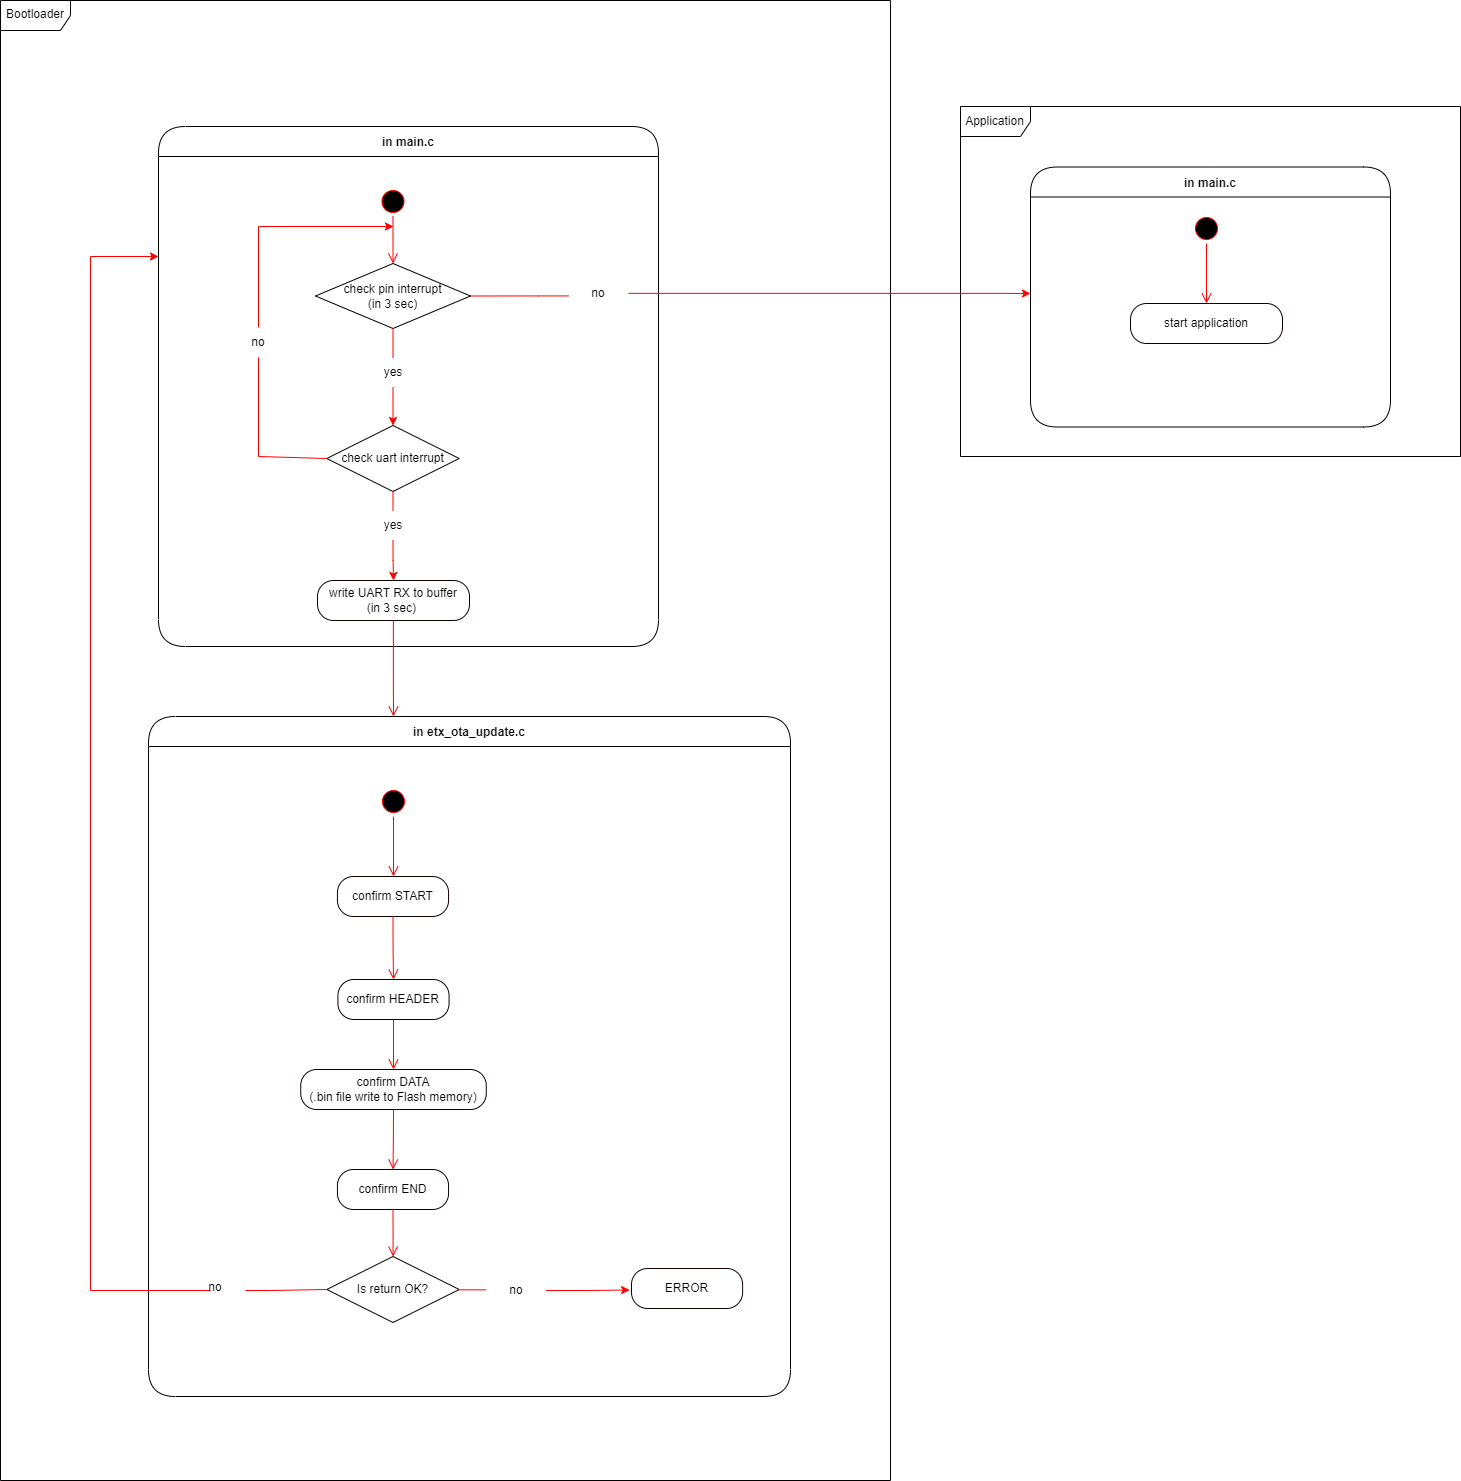

The diagram above was exported from draw.io. Its source (the exported page's mxGraphModel, read from the mxfile embedded in the PNG):
<mxGraphModel dx="2966" dy="1654" grid="1" gridSize="10" guides="1" tooltips="1" connect="1" arrows="1" fold="1" page="1" pageScale="1" pageWidth="1100" pageHeight="850" background="none" math="0" shadow="0">
  <root>
    <mxCell id="0" />
    <mxCell id="1" parent="0" />
    <mxCell id="OMEoa2EQvLNQlHsPpFCV-2" value="Application" style="shape=umlFrame;whiteSpace=wrap;html=1;width=70;height=30;" vertex="1" parent="1">
      <mxGeometry x="1040" y="236" width="500" height="350" as="geometry" />
    </mxCell>
    <mxCell id="OMEoa2EQvLNQlHsPpFCV-1" value="Bootloader" style="shape=umlFrame;whiteSpace=wrap;html=1;width=70;height=30;" vertex="1" parent="1">
      <mxGeometry x="80" y="130" width="890" height="1480" as="geometry" />
    </mxCell>
    <mxCell id="OMEoa2EQvLNQlHsPpFCV-34" value="in main.c" style="swimlane;fontStyle=1;align=center;verticalAlign=middle;childLayout=stackLayout;horizontal=1;startSize=30;horizontalStack=0;resizeParent=0;resizeLast=1;container=0;fontColor=#000000;collapsible=0;rounded=1;arcSize=30;strokeColor=#030000;fillColor=#FFFFFF;swimlaneFillColor=#FFFFFF;dropTarget=0;" vertex="1" parent="1">
      <mxGeometry x="238" y="256" width="500" height="520" as="geometry" />
    </mxCell>
    <mxCell id="OMEoa2EQvLNQlHsPpFCV-3" value="" style="ellipse;html=1;shape=startState;fillColor=#000000;strokeColor=#ff0000;" vertex="1" parent="1">
      <mxGeometry x="457.5" y="316" width="30" height="30" as="geometry" />
    </mxCell>
    <mxCell id="OMEoa2EQvLNQlHsPpFCV-4" value="" style="edgeStyle=orthogonalEdgeStyle;html=1;verticalAlign=bottom;endArrow=open;endSize=8;strokeColor=#FF0000;rounded=0;entryX=0.5;entryY=0;entryDx=0;entryDy=0;" edge="1" source="OMEoa2EQvLNQlHsPpFCV-3" parent="1" target="OMEoa2EQvLNQlHsPpFCV-5">
      <mxGeometry relative="1" as="geometry">
        <mxPoint x="472.5" y="406" as="targetPoint" />
      </mxGeometry>
    </mxCell>
    <mxCell id="OMEoa2EQvLNQlHsPpFCV-11" style="edgeStyle=orthogonalEdgeStyle;rounded=0;orthogonalLoop=1;jettySize=auto;html=1;exitX=0.5;exitY=1;exitDx=0;exitDy=0;entryX=0.5;entryY=0;entryDx=0;entryDy=0;strokeColor=#FF0000;startArrow=none;" edge="1" parent="1" source="OMEoa2EQvLNQlHsPpFCV-14" target="OMEoa2EQvLNQlHsPpFCV-10">
      <mxGeometry relative="1" as="geometry" />
    </mxCell>
    <mxCell id="OMEoa2EQvLNQlHsPpFCV-5" value="check pin interrupt &lt;br&gt;(in 3 sec)" style="rhombus;whiteSpace=wrap;html=1;" vertex="1" parent="1">
      <mxGeometry x="395" y="393" width="155" height="65" as="geometry" />
    </mxCell>
    <mxCell id="OMEoa2EQvLNQlHsPpFCV-10" value="check uart interrupt" style="rhombus;whiteSpace=wrap;html=1;" vertex="1" parent="1">
      <mxGeometry x="406.25" y="555" width="132.5" height="66" as="geometry" />
    </mxCell>
    <mxCell id="OMEoa2EQvLNQlHsPpFCV-14" value="yes" style="text;html=1;strokeColor=none;fillColor=none;align=center;verticalAlign=middle;whiteSpace=wrap;rounded=0;" vertex="1" parent="1">
      <mxGeometry x="442.5" y="487" width="60" height="30" as="geometry" />
    </mxCell>
    <mxCell id="OMEoa2EQvLNQlHsPpFCV-15" value="" style="edgeStyle=orthogonalEdgeStyle;rounded=0;orthogonalLoop=1;jettySize=auto;html=1;exitX=0.5;exitY=1;exitDx=0;exitDy=0;entryX=0.5;entryY=0;entryDx=0;entryDy=0;strokeColor=#FF0000;endArrow=none;" edge="1" parent="1" source="OMEoa2EQvLNQlHsPpFCV-5" target="OMEoa2EQvLNQlHsPpFCV-14">
      <mxGeometry relative="1" as="geometry">
        <mxPoint x="472.5" y="440" as="sourcePoint" />
        <mxPoint x="472.5" y="569" as="targetPoint" />
      </mxGeometry>
    </mxCell>
    <mxCell id="OMEoa2EQvLNQlHsPpFCV-16" value="write UART RX to buffer&lt;br&gt;(in 3 sec)&amp;nbsp;" style="rounded=1;whiteSpace=wrap;html=1;arcSize=40;fontColor=#000000;fillColor=#FFFFFF;strokeColor=#120000;" vertex="1" parent="1">
      <mxGeometry x="397" y="710" width="152" height="40" as="geometry" />
    </mxCell>
    <mxCell id="OMEoa2EQvLNQlHsPpFCV-17" value="" style="edgeStyle=orthogonalEdgeStyle;html=1;verticalAlign=bottom;endArrow=open;endSize=8;strokeColor=#ff0000;rounded=0;" edge="1" source="OMEoa2EQvLNQlHsPpFCV-16" parent="1">
      <mxGeometry relative="1" as="geometry">
        <mxPoint x="473" y="846" as="targetPoint" />
        <Array as="points">
          <mxPoint x="473" y="816" />
          <mxPoint x="473" y="816" />
        </Array>
      </mxGeometry>
    </mxCell>
    <mxCell id="OMEoa2EQvLNQlHsPpFCV-18" style="edgeStyle=orthogonalEdgeStyle;rounded=0;orthogonalLoop=1;jettySize=auto;html=1;exitX=0.5;exitY=1;exitDx=0;exitDy=0;entryX=0.5;entryY=0;entryDx=0;entryDy=0;strokeColor=#FF0000;startArrow=none;" edge="1" parent="1" source="OMEoa2EQvLNQlHsPpFCV-19" target="OMEoa2EQvLNQlHsPpFCV-16">
      <mxGeometry relative="1" as="geometry">
        <mxPoint x="472.5" y="708" as="targetPoint" />
      </mxGeometry>
    </mxCell>
    <mxCell id="OMEoa2EQvLNQlHsPpFCV-19" value="yes" style="text;html=1;strokeColor=none;fillColor=none;align=center;verticalAlign=middle;whiteSpace=wrap;rounded=0;" vertex="1" parent="1">
      <mxGeometry x="442.5" y="640" width="60" height="30" as="geometry" />
    </mxCell>
    <mxCell id="OMEoa2EQvLNQlHsPpFCV-20" value="" style="edgeStyle=orthogonalEdgeStyle;rounded=0;orthogonalLoop=1;jettySize=auto;html=1;exitX=0.5;exitY=1;exitDx=0;exitDy=0;entryX=0.5;entryY=0;entryDx=0;entryDy=0;strokeColor=#FF0000;endArrow=none;" edge="1" parent="1" target="OMEoa2EQvLNQlHsPpFCV-19">
      <mxGeometry relative="1" as="geometry">
        <mxPoint x="472.5" y="621" as="sourcePoint" />
        <mxPoint x="472.5" y="732" as="targetPoint" />
      </mxGeometry>
    </mxCell>
    <mxCell id="OMEoa2EQvLNQlHsPpFCV-25" style="edgeStyle=orthogonalEdgeStyle;rounded=0;orthogonalLoop=1;jettySize=auto;html=1;strokeColor=#FF0000;startArrow=none;" edge="1" parent="1" source="OMEoa2EQvLNQlHsPpFCV-26">
      <mxGeometry relative="1" as="geometry">
        <mxPoint x="532.5" y="585.5" as="sourcePoint" />
        <mxPoint x="473" y="356" as="targetPoint" />
        <Array as="points">
          <mxPoint x="338" y="356" />
        </Array>
      </mxGeometry>
    </mxCell>
    <mxCell id="OMEoa2EQvLNQlHsPpFCV-26" value="no" style="text;html=1;strokeColor=none;fillColor=none;align=center;verticalAlign=middle;whiteSpace=wrap;rounded=0;" vertex="1" parent="1">
      <mxGeometry x="308" y="457" width="60" height="30" as="geometry" />
    </mxCell>
    <mxCell id="OMEoa2EQvLNQlHsPpFCV-29" value="" style="edgeStyle=orthogonalEdgeStyle;rounded=0;orthogonalLoop=1;jettySize=auto;html=1;strokeColor=#FF0000;endArrow=none;entryX=0.5;entryY=1;entryDx=0;entryDy=0;exitX=0;exitY=0.5;exitDx=0;exitDy=0;" edge="1" parent="1" source="OMEoa2EQvLNQlHsPpFCV-10" target="OMEoa2EQvLNQlHsPpFCV-26">
      <mxGeometry relative="1" as="geometry">
        <mxPoint x="534.7922077922077" y="586.0285714285714" as="sourcePoint" />
        <mxPoint x="473" y="356" as="targetPoint" />
        <Array as="points">
          <mxPoint x="406" y="586" />
          <mxPoint x="338" y="586" />
        </Array>
      </mxGeometry>
    </mxCell>
    <mxCell id="OMEoa2EQvLNQlHsPpFCV-30" style="edgeStyle=orthogonalEdgeStyle;rounded=0;orthogonalLoop=1;jettySize=auto;html=1;strokeColor=#FF0000;startArrow=none;" edge="1" parent="1" source="OMEoa2EQvLNQlHsPpFCV-31">
      <mxGeometry relative="1" as="geometry">
        <mxPoint x="542.5" y="595.5" as="sourcePoint" />
        <mxPoint x="1110" y="423" as="targetPoint" />
        <Array as="points">
          <mxPoint x="1080" y="423" />
          <mxPoint x="1080" y="423" />
        </Array>
      </mxGeometry>
    </mxCell>
    <mxCell id="OMEoa2EQvLNQlHsPpFCV-31" value="no" style="text;html=1;strokeColor=none;fillColor=none;align=center;verticalAlign=middle;whiteSpace=wrap;rounded=0;" vertex="1" parent="1">
      <mxGeometry x="648" y="408" width="60" height="30" as="geometry" />
    </mxCell>
    <mxCell id="OMEoa2EQvLNQlHsPpFCV-32" value="" style="edgeStyle=orthogonalEdgeStyle;rounded=0;orthogonalLoop=1;jettySize=auto;html=1;strokeColor=#FF0000;endArrow=none;exitX=1;exitY=0.5;exitDx=0;exitDy=0;" edge="1" parent="1" target="OMEoa2EQvLNQlHsPpFCV-31" source="OMEoa2EQvLNQlHsPpFCV-5">
      <mxGeometry relative="1" as="geometry">
        <mxPoint x="544.7348484848485" y="595.9999999999999" as="sourcePoint" />
        <mxPoint x="483" y="366" as="targetPoint" />
        <Array as="points">
          <mxPoint x="618" y="426" />
          <mxPoint x="618" y="426" />
        </Array>
      </mxGeometry>
    </mxCell>
    <mxCell id="OMEoa2EQvLNQlHsPpFCV-37" value="in etx_ota_update.c" style="swimlane;fontStyle=1;align=center;verticalAlign=middle;childLayout=stackLayout;horizontal=1;startSize=30;horizontalStack=0;resizeParent=0;resizeLast=1;container=0;fontColor=#000000;collapsible=0;rounded=1;arcSize=30;strokeColor=#030000;fillColor=#FFFFFF;swimlaneFillColor=#FFFFFF;dropTarget=0;" vertex="1" parent="1">
      <mxGeometry x="228" y="846" width="642" height="680" as="geometry" />
    </mxCell>
    <mxCell id="OMEoa2EQvLNQlHsPpFCV-38" value="" style="ellipse;html=1;shape=startState;fillColor=#000000;strokeColor=#ff0000;" vertex="1" parent="1">
      <mxGeometry x="458" y="916" width="30" height="30" as="geometry" />
    </mxCell>
    <mxCell id="OMEoa2EQvLNQlHsPpFCV-39" value="" style="edgeStyle=orthogonalEdgeStyle;html=1;verticalAlign=bottom;endArrow=open;endSize=8;strokeColor=#ff0000;rounded=0;" edge="1" source="OMEoa2EQvLNQlHsPpFCV-38" parent="1">
      <mxGeometry relative="1" as="geometry">
        <mxPoint x="473" y="1006" as="targetPoint" />
      </mxGeometry>
    </mxCell>
    <mxCell id="OMEoa2EQvLNQlHsPpFCV-40" value="in main.c" style="swimlane;fontStyle=1;align=center;verticalAlign=middle;childLayout=stackLayout;horizontal=1;startSize=30;horizontalStack=0;resizeParent=0;resizeLast=1;container=0;fontColor=#000000;collapsible=0;rounded=1;arcSize=30;strokeColor=#030000;fillColor=#FFFFFF;swimlaneFillColor=#FFFFFF;dropTarget=0;" vertex="1" parent="1">
      <mxGeometry x="1110" y="296.5" width="360" height="260" as="geometry" />
    </mxCell>
    <mxCell id="OMEoa2EQvLNQlHsPpFCV-41" value="" style="ellipse;html=1;shape=startState;fillColor=#000000;strokeColor=#ff0000;" vertex="1" parent="1">
      <mxGeometry x="1271" y="343" width="30" height="30" as="geometry" />
    </mxCell>
    <mxCell id="OMEoa2EQvLNQlHsPpFCV-42" value="" style="edgeStyle=orthogonalEdgeStyle;html=1;verticalAlign=bottom;endArrow=open;endSize=8;strokeColor=#ff0000;rounded=0;" edge="1" source="OMEoa2EQvLNQlHsPpFCV-41" parent="1">
      <mxGeometry relative="1" as="geometry">
        <mxPoint x="1286" y="433" as="targetPoint" />
      </mxGeometry>
    </mxCell>
    <mxCell id="OMEoa2EQvLNQlHsPpFCV-43" value="start application" style="rounded=1;whiteSpace=wrap;html=1;arcSize=40;fontColor=#000000;fillColor=#FFFFFF;strokeColor=#120000;" vertex="1" parent="1">
      <mxGeometry x="1210" y="433" width="152" height="40" as="geometry" />
    </mxCell>
    <mxCell id="OMEoa2EQvLNQlHsPpFCV-44" value="confirm START" style="rounded=1;whiteSpace=wrap;html=1;arcSize=40;fontColor=#000000;fillColor=#FFFFFF;strokeColor=#120000;" vertex="1" parent="1">
      <mxGeometry x="416.94" y="1006" width="111.12" height="40" as="geometry" />
    </mxCell>
    <mxCell id="OMEoa2EQvLNQlHsPpFCV-45" value="confirm HEADER" style="rounded=1;whiteSpace=wrap;html=1;arcSize=40;fontColor=#000000;fillColor=#FFFFFF;strokeColor=#120000;" vertex="1" parent="1">
      <mxGeometry x="417.43" y="1109" width="111.13" height="40" as="geometry" />
    </mxCell>
    <mxCell id="OMEoa2EQvLNQlHsPpFCV-46" value="confirm DATA&lt;br&gt;(.bin file write to Flash memory)" style="rounded=1;whiteSpace=wrap;html=1;arcSize=40;fontColor=#000000;fillColor=#FFFFFF;strokeColor=#120000;" vertex="1" parent="1">
      <mxGeometry x="380.22" y="1199" width="185.56" height="40" as="geometry" />
    </mxCell>
    <mxCell id="OMEoa2EQvLNQlHsPpFCV-47" value="confirm END" style="rounded=1;whiteSpace=wrap;html=1;arcSize=40;fontColor=#000000;fillColor=#FFFFFF;strokeColor=#120000;" vertex="1" parent="1">
      <mxGeometry x="416.93" y="1299" width="111.13" height="40" as="geometry" />
    </mxCell>
    <mxCell id="OMEoa2EQvLNQlHsPpFCV-48" value="" style="edgeStyle=orthogonalEdgeStyle;html=1;verticalAlign=bottom;endArrow=open;endSize=8;strokeColor=#ff0000;rounded=0;exitX=0.5;exitY=1;exitDx=0;exitDy=0;entryX=0.5;entryY=0;entryDx=0;entryDy=0;" edge="1" parent="1" source="OMEoa2EQvLNQlHsPpFCV-44" target="OMEoa2EQvLNQlHsPpFCV-45">
      <mxGeometry relative="1" as="geometry">
        <mxPoint x="483" y="1016" as="targetPoint" />
        <mxPoint x="483" y="956" as="sourcePoint" />
      </mxGeometry>
    </mxCell>
    <mxCell id="OMEoa2EQvLNQlHsPpFCV-49" value="" style="edgeStyle=orthogonalEdgeStyle;html=1;verticalAlign=bottom;endArrow=open;endSize=8;strokeColor=#ff0000;rounded=0;exitX=0.5;exitY=1;exitDx=0;exitDy=0;" edge="1" parent="1" source="OMEoa2EQvLNQlHsPpFCV-45" target="OMEoa2EQvLNQlHsPpFCV-46">
      <mxGeometry relative="1" as="geometry">
        <mxPoint x="482.995" y="1119" as="targetPoint" />
        <mxPoint x="482.5" y="1039" as="sourcePoint" />
      </mxGeometry>
    </mxCell>
    <mxCell id="OMEoa2EQvLNQlHsPpFCV-50" value="" style="edgeStyle=orthogonalEdgeStyle;html=1;verticalAlign=bottom;endArrow=open;endSize=8;strokeColor=#ff0000;rounded=0;exitX=0.5;exitY=1;exitDx=0;exitDy=0;" edge="1" parent="1" source="OMEoa2EQvLNQlHsPpFCV-46" target="OMEoa2EQvLNQlHsPpFCV-47">
      <mxGeometry relative="1" as="geometry">
        <mxPoint x="482.995" y="1209" as="targetPoint" />
        <mxPoint x="482.995" y="1159" as="sourcePoint" />
      </mxGeometry>
    </mxCell>
    <mxCell id="OMEoa2EQvLNQlHsPpFCV-51" value="Is return OK?" style="rhombus;whiteSpace=wrap;html=1;" vertex="1" parent="1">
      <mxGeometry x="406.25" y="1386" width="132.5" height="66" as="geometry" />
    </mxCell>
    <mxCell id="OMEoa2EQvLNQlHsPpFCV-52" value="" style="edgeStyle=orthogonalEdgeStyle;html=1;verticalAlign=bottom;endArrow=open;endSize=8;strokeColor=#ff0000;rounded=0;exitX=0.5;exitY=1;exitDx=0;exitDy=0;" edge="1" parent="1" source="OMEoa2EQvLNQlHsPpFCV-47" target="OMEoa2EQvLNQlHsPpFCV-51">
      <mxGeometry relative="1" as="geometry">
        <mxPoint x="482.41666666666674" y="1309" as="targetPoint" />
        <mxPoint x="483" y="1249" as="sourcePoint" />
      </mxGeometry>
    </mxCell>
    <mxCell id="OMEoa2EQvLNQlHsPpFCV-53" style="edgeStyle=orthogonalEdgeStyle;rounded=0;orthogonalLoop=1;jettySize=auto;html=1;strokeColor=#FF0000;startArrow=none;entryX=-0.017;entryY=0.536;entryDx=0;entryDy=0;entryPerimeter=0;" edge="1" parent="1" source="OMEoa2EQvLNQlHsPpFCV-54" target="OMEoa2EQvLNQlHsPpFCV-58">
      <mxGeometry relative="1" as="geometry">
        <mxPoint x="460.05999999999995" y="1593.5" as="sourcePoint" />
        <mxPoint x="731.3399999999999" y="1419.72" as="targetPoint" />
        <Array as="points" />
      </mxGeometry>
    </mxCell>
    <mxCell id="OMEoa2EQvLNQlHsPpFCV-54" value="no" style="text;html=1;strokeColor=none;fillColor=none;align=center;verticalAlign=middle;whiteSpace=wrap;rounded=0;" vertex="1" parent="1">
      <mxGeometry x="565.56" y="1405" width="60" height="30" as="geometry" />
    </mxCell>
    <mxCell id="OMEoa2EQvLNQlHsPpFCV-55" value="" style="edgeStyle=orthogonalEdgeStyle;rounded=0;orthogonalLoop=1;jettySize=auto;html=1;strokeColor=#FF0000;endArrow=none;exitX=0.989;exitY=0.505;exitDx=0;exitDy=0;exitPerimeter=0;" edge="1" parent="1" target="OMEoa2EQvLNQlHsPpFCV-54" source="OMEoa2EQvLNQlHsPpFCV-51">
      <mxGeometry relative="1" as="geometry">
        <mxPoint x="528.5600000000002" y="1423.5" as="sourcePoint" />
        <mxPoint x="461.55999999999995" y="1364" as="targetPoint" />
        <Array as="points">
          <mxPoint x="578" y="1420" />
          <mxPoint x="578" y="1420" />
        </Array>
      </mxGeometry>
    </mxCell>
    <mxCell id="OMEoa2EQvLNQlHsPpFCV-58" value="ERROR" style="rounded=1;whiteSpace=wrap;html=1;arcSize=40;fontColor=#000000;fillColor=#FFFFFF;strokeColor=#120000;" vertex="1" parent="1">
      <mxGeometry x="711" y="1398" width="111.13" height="40" as="geometry" />
    </mxCell>
    <mxCell id="OMEoa2EQvLNQlHsPpFCV-62" style="edgeStyle=orthogonalEdgeStyle;rounded=0;orthogonalLoop=1;jettySize=auto;html=1;strokeColor=#FF0000;startArrow=none;entryX=0;entryY=0.25;entryDx=0;entryDy=0;" edge="1" parent="1" target="OMEoa2EQvLNQlHsPpFCV-34">
      <mxGeometry relative="1" as="geometry">
        <mxPoint x="290" y="1420" as="sourcePoint" />
        <mxPoint x="321" y="1210" as="targetPoint" />
        <Array as="points">
          <mxPoint x="170" y="1420" />
          <mxPoint x="170" y="386" />
        </Array>
      </mxGeometry>
    </mxCell>
    <mxCell id="OMEoa2EQvLNQlHsPpFCV-63" value="no" style="text;html=1;strokeColor=none;fillColor=none;align=center;verticalAlign=middle;whiteSpace=wrap;rounded=0;" vertex="1" parent="1">
      <mxGeometry x="264.99999999999994" y="1402" width="60" height="30" as="geometry" />
    </mxCell>
    <mxCell id="OMEoa2EQvLNQlHsPpFCV-64" value="" style="edgeStyle=orthogonalEdgeStyle;rounded=0;orthogonalLoop=1;jettySize=auto;html=1;strokeColor=#FF0000;endArrow=none;exitX=0;exitY=0.5;exitDx=0;exitDy=0;" edge="1" parent="1" target="OMEoa2EQvLNQlHsPpFCV-63" source="OMEoa2EQvLNQlHsPpFCV-51">
      <mxGeometry relative="1" as="geometry">
        <mxPoint x="547.2925" y="1429.33" as="sourcePoint" />
        <mxPoint x="471.55999999999995" y="1374" as="targetPoint" />
        <Array as="points">
          <mxPoint x="350" y="1420" />
          <mxPoint x="350" y="1420" />
        </Array>
      </mxGeometry>
    </mxCell>
  </root>
</mxGraphModel>